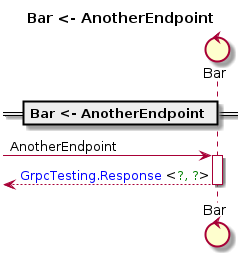

The diagram above was rendered by PlantUML. Its source (embedded in the PNG):
@startuml


control "Bar" as _0
skinparam maxMessageSize 250
title Bar <- AnotherEndpoint
== Bar <- AnotherEndpoint ==
[->_0 : AnotherEndpoint
activate _0
[<--_0 : <color blue>GrpcTesting.Response</color> <<color green>?, ?</color>>
deactivate _0
@enduml